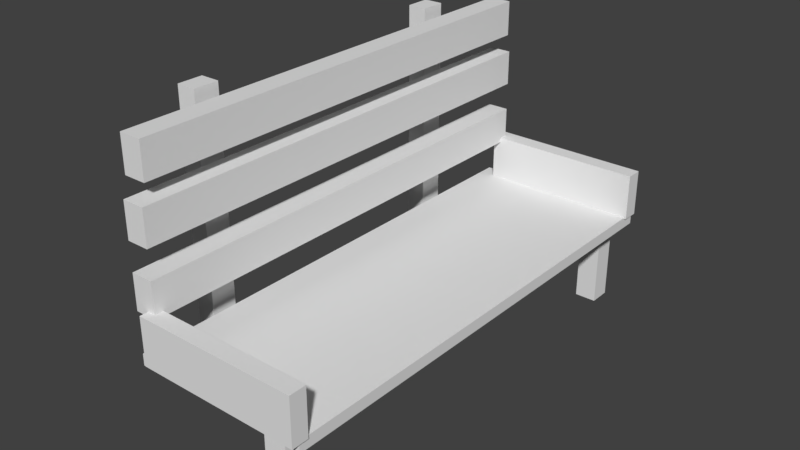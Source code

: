 # Source: parkBench.blend  (saved by Blender 2.79.0; exported with 4.5.12 LTS)
import bpy
from mathutils import Matrix  # noqa: F401  (used for matrix-valued properties, if any)

bpy.ops.wm.read_factory_settings(use_empty=True)
scene = bpy.context.scene
scene.name = 'Scene'

# ---- collections
col_collection_1 = bpy.data.collections.new('Collection 1'); scene.collection.children.link(col_collection_1)

# ---- materials (node trees are filled in below, after node groups)
mat_material = bpy.data.materials.new('Material')
mat_material.alpha_threshold = 0.0
mat_material.use_transparent_shadow = False
mat_material.roughness = 0.5
mat_material.line_color = (0.0, 0.0, 0.0, 1.0)

# ---- material node trees

# ---- world
world_world = bpy.data.worlds.new('World'); scene.world = world_world
world_world.color = (0.05088, 0.05088, 0.05088)
world_world.use_sun_shadow = False
world_world.sun_shadow_jitter_overblur = 0.0
world_world.cycles.sampling_method = 'MANUAL'

# ---- meshes
me_cube_017 = bpy.data.meshes.new('Cube.017')
me_cube_017.from_pydata([(0.4159, 1.082, -0.05721), (0.4159, -0.8918, -0.05721), (-0.4159, -0.8918, -0.05721), (-0.4159, 1.082, -0.05721), (0.4159, 1.082, 0.05721), (0.4159, -0.8918, 0.05721), (-0.4159, -0.8918, 0.05721), (-0.4159, 1.082, 0.05721)], [], [(0, 1, 2, 3), (4, 7, 6, 5), (0, 4, 5, 1), (1, 5, 6, 2), (2, 6, 7, 3), (4, 0, 3, 7)])
me_cube_017.materials.append(mat_material)
me_cube_017.use_remesh_preserve_volume = False
me_cube_017.use_remesh_preserve_attributes = False
me_cube_017.use_mirror_vertex_groups = False
me_cube_017.update()
me_cube_015 = bpy.data.meshes.new('Cube.015')
me_cube_015.from_pydata([(-1.0, -1.0, -1.0), (-1.0, -1.0, 1.0), (-1.0, 1.0, -1.0), (-1.0, 1.0, 1.0), (1.0, -1.0, -1.0), (1.0, -1.0, 1.0), (1.0, 1.0, -1.0), (1.0, 1.0, 1.0)], [], [(0, 1, 3, 2), (2, 3, 7, 6), (6, 7, 5, 4), (4, 5, 1, 0), (2, 6, 4, 0), (7, 3, 1, 5)])
me_cube_015.use_remesh_preserve_volume = False
me_cube_015.use_remesh_preserve_attributes = False
me_cube_015.use_mirror_vertex_groups = False
me_cube_015.update()
me_cube_014 = bpy.data.meshes.new('Cube.014')
me_cube_014.from_pydata([(-1.0, -1.0, -1.0), (-1.0, -1.0, 1.0), (-1.0, 1.0, -1.0), (-1.0, 1.0, 1.0), (1.0, -1.0, -1.0), (1.0, -1.0, 1.0), (1.0, 1.0, -1.0), (1.0, 1.0, 1.0)], [], [(0, 1, 3, 2), (2, 3, 7, 6), (6, 7, 5, 4), (4, 5, 1, 0), (2, 6, 4, 0), (7, 3, 1, 5)])
me_cube_014.use_remesh_preserve_volume = False
me_cube_014.use_remesh_preserve_attributes = False
me_cube_014.use_mirror_vertex_groups = False
me_cube_014.update()
me_cube_013 = bpy.data.meshes.new('Cube.013')
me_cube_013.from_pydata([(-1.0, -1.0, -1.0), (-1.0, -1.0, 1.0), (-1.0, 1.0, -1.0), (-1.0, 1.0, 1.0), (1.0, -1.0, -1.0), (1.0, -1.0, 1.0), (1.0, 1.0, -1.0), (1.0, 1.0, 1.0)], [], [(0, 1, 3, 2), (2, 3, 7, 6), (6, 7, 5, 4), (4, 5, 1, 0), (2, 6, 4, 0), (7, 3, 1, 5)])
me_cube_013.use_remesh_preserve_volume = False
me_cube_013.use_remesh_preserve_attributes = False
me_cube_013.use_mirror_vertex_groups = False
me_cube_013.update()
me_cube_009 = bpy.data.meshes.new('Cube.009')
me_cube_009.from_pydata([(-1.0, -1.0, -1.0), (-1.0, -1.0, 1.0), (-1.0, 1.0, -1.0), (-1.0, 1.0, 1.0), (1.0, -1.0, -1.0), (1.0, -1.0, 1.0), (1.0, 1.0, -1.0), (1.0, 1.0, 1.0)], [], [(0, 1, 3, 2), (2, 3, 7, 6), (6, 7, 5, 4), (4, 5, 1, 0), (2, 6, 4, 0), (7, 3, 1, 5)])
me_cube_009.use_remesh_preserve_volume = False
me_cube_009.use_remesh_preserve_attributes = False
me_cube_009.use_mirror_vertex_groups = False
me_cube_009.update()
me_cube_008 = bpy.data.meshes.new('Cube.008')
me_cube_008.from_pydata([(0.4159, 1.082, -0.05721), (0.4159, -0.8918, -0.05721), (-0.4159, -0.8918, -0.05721), (-0.4159, 1.082, -0.05721), (0.4159, 1.082, 0.05721), (0.4159, -0.8918, 0.05721), (-0.4159, -0.8918, 0.05721), (-0.4159, 1.082, 0.05721)], [], [(0, 1, 2, 3), (4, 7, 6, 5), (0, 4, 5, 1), (1, 5, 6, 2), (2, 6, 7, 3), (4, 0, 3, 7)])
me_cube_008.materials.append(mat_material)
me_cube_008.use_remesh_preserve_volume = False
me_cube_008.use_remesh_preserve_attributes = False
me_cube_008.use_mirror_vertex_groups = False
me_cube_008.update()
me_cube_007 = bpy.data.meshes.new('Cube.007')
me_cube_007.from_pydata([(0.4159, 1.082, -0.05721), (0.4159, -0.8918, -0.05721), (-0.4159, -0.8918, -0.05721), (-0.4159, 1.082, -0.05721), (0.4159, 1.082, 0.05721), (0.4159, -0.8918, 0.05721), (-0.4159, -0.8918, 0.05721), (-0.4159, 1.082, 0.05721)], [], [(0, 1, 2, 3), (4, 7, 6, 5), (0, 4, 5, 1), (1, 5, 6, 2), (2, 6, 7, 3), (4, 0, 3, 7)])
me_cube_007.materials.append(mat_material)
me_cube_007.use_remesh_preserve_volume = False
me_cube_007.use_remesh_preserve_attributes = False
me_cube_007.use_mirror_vertex_groups = False
me_cube_007.update()
me_cube_005 = bpy.data.meshes.new('Cube.005')
me_cube_005.from_pydata([(0.4159, 1.082, -0.05721), (0.4159, -0.8918, -0.05721), (-0.4159, -0.8918, -0.05721), (-0.4159, 1.082, -0.05721), (0.4159, 1.082, 0.05721), (0.4159, -0.8918, 0.05721), (-0.4159, -0.8918, 0.05721), (-0.4159, 1.082, 0.05721)], [], [(0, 1, 2, 3), (4, 7, 6, 5), (0, 4, 5, 1), (1, 5, 6, 2), (2, 6, 7, 3), (4, 0, 3, 7)])
me_cube_005.materials.append(mat_material)
me_cube_005.use_remesh_preserve_volume = False
me_cube_005.use_remesh_preserve_attributes = False
me_cube_005.use_mirror_vertex_groups = False
me_cube_005.update()
me_cube_003 = bpy.data.meshes.new('Cube.003')
me_cube_003.from_pydata([(0.4159, 1.082, -0.05721), (0.4159, -0.8918, -0.05721), (-0.4159, -0.8918, -0.05721), (-0.4159, 1.082, -0.05721), (0.4159, 1.082, 0.05721), (0.4159, -0.8918, 0.05721), (-0.4159, -0.8918, 0.05721), (-0.4159, 1.082, 0.05721)], [], [(0, 1, 2, 3), (4, 7, 6, 5), (0, 4, 5, 1), (1, 5, 6, 2), (2, 6, 7, 3), (4, 0, 3, 7)])
me_cube_003.materials.append(mat_material)
me_cube_003.use_remesh_preserve_volume = False
me_cube_003.use_remesh_preserve_attributes = False
me_cube_003.use_mirror_vertex_groups = False
me_cube_003.update()
me_cube = bpy.data.meshes.new('Cube')
me_cube.from_pydata([(0.4159, 1.082, -0.05721), (0.4159, -0.8918, -0.05721), (-0.4159, -0.8918, -0.05721), (-0.4159, 1.082, -0.05721), (0.4159, 1.082, 0.05721), (0.4159, -0.8918, 0.05721), (-0.4159, -0.8918, 0.05721), (-0.4159, 1.082, 0.05721)], [], [(0, 1, 2, 3), (4, 7, 6, 5), (0, 4, 5, 1), (1, 5, 6, 2), (2, 6, 7, 3), (4, 0, 3, 7)])
me_cube.materials.append(mat_material)
me_cube.use_remesh_preserve_volume = False
me_cube.use_remesh_preserve_attributes = False
me_cube.use_mirror_vertex_groups = False
me_cube.update()

# ---- objects
ob_cube_009 = bpy.data.objects.new('Cube.009', me_cube_017)
ob_cube_008 = bpy.data.objects.new('Cube.008', me_cube_015)
ob_cube_007 = bpy.data.objects.new('Cube.007', me_cube_014)
ob_cube_006 = bpy.data.objects.new('Cube.006', me_cube_013)
ob_cube_005 = bpy.data.objects.new('Cube.005', me_cube_009)
ob_cube_004 = bpy.data.objects.new('Cube.004', me_cube_008)
ob_cube_002 = bpy.data.objects.new('Cube.002', me_cube_007)
ob_cube_001 = bpy.data.objects.new('Cube.001', me_cube_005)
ob_cube_003 = bpy.data.objects.new('Cube.003', me_cube_003)
ob_cube = bpy.data.objects.new('Cube', me_cube)

# ---- transforms, parenting, visibility, modifiers, constraints
ob_cube_009.location = (-0.1917, 0.1796, 0.4094)
ob_cube_009.rotation_euler = (3.142, -1.571, 0.0)
ob_cube_009.scale = (0.1322, 0.7521, 0.6044)
ob_cube_009.lock_rotations_4d = False
ob_cube_009.empty_display_type = 'ARROWS'
ob_cube_009.lineart.crease_threshold = 0.0
ob_cube_008.location = (0.218, 0.8436, 0.0608)
ob_cube_008.scale = (0.03455, 0.03455, 0.1591)
ob_cube_008.lineart.crease_threshold = 0.0
ob_cube_007.location = (0.218, -0.5756, 0.0608)
ob_cube_007.scale = (0.03455, 0.03455, 0.1591)
ob_cube_007.lineart.crease_threshold = 0.0
ob_cube_006.location = (-0.2962, -0.3234, 0.4153)
ob_cube_006.scale = (0.03025, 0.03978, 0.4352)
ob_cube_006.lineart.crease_threshold = 0.0
ob_cube_005.location = (-0.2962, 0.587, 0.4153)
ob_cube_005.scale = (0.03025, 0.03978, 0.4352)
ob_cube_005.lineart.crease_threshold = 0.0
ob_cube_004.location = (0.04822, -0.6335, 0.2954)
ob_cube_004.rotation_euler = (4.712, -1.571, 0.0)
ob_cube_004.scale = (0.1775, 0.2593, 0.4612)
ob_cube_004.lock_rotations_4d = False
ob_cube_004.empty_display_type = 'ARROWS'
ob_cube_004.lineart.crease_threshold = 0.0
ob_cube_002.location = (0.04822, 0.8511, 0.2954)
ob_cube_002.rotation_euler = (4.712, -1.571, 0.0)
ob_cube_002.scale = (0.1775, 0.2593, 0.4612)
ob_cube_002.lock_rotations_4d = False
ob_cube_002.empty_display_type = 'ARROWS'
ob_cube_002.lineart.crease_threshold = 0.0
ob_cube_001.location = (-0.1917, 0.1796, 0.6069)
ob_cube_001.rotation_euler = (3.142, -1.571, 0.0)
ob_cube_001.scale = (0.1322, 0.7521, 0.6044)
ob_cube_001.lock_rotations_4d = False
ob_cube_001.empty_display_type = 'ARROWS'
ob_cube_001.lineart.crease_threshold = 0.0
ob_cube_003.location = (-0.1917, 0.1792, 0.7747)
ob_cube_003.rotation_euler = (3.142, -1.571, 0.0)
ob_cube_003.scale = (0.1322, 0.7392, 0.6044)
ob_cube_003.lock_rotations_4d = False
ob_cube_003.empty_display_type = 'ARROWS'
ob_cube_003.lineart.crease_threshold = 0.0
ob_cube.location = (0.04651, 0.04659, 0.2076)
ob_cube.scale = (0.6638, 0.7602, 0.3127)
ob_cube.lock_rotations_4d = False
ob_cube.empty_display_type = 'ARROWS'
ob_cube.lineart.crease_threshold = 0.0

# ---- collection membership
col_collection_1.objects.link(ob_cube_009)
col_collection_1.objects.link(ob_cube_008)
col_collection_1.objects.link(ob_cube_007)
col_collection_1.objects.link(ob_cube_006)
col_collection_1.objects.link(ob_cube_005)
col_collection_1.objects.link(ob_cube_004)
col_collection_1.objects.link(ob_cube_002)
col_collection_1.objects.link(ob_cube_001)
col_collection_1.objects.link(ob_cube_003)
col_collection_1.objects.link(ob_cube)

# ---- scene / render settings (as saved in the file)
scene.frame_start = 1; scene.frame_end = 250; scene.frame_set(1)
scene.render.engine = 'BLENDER_EEVEE_NEXT'
scene.render.resolution_percentage = 50
scene.render.dither_intensity = 0.0
scene.cycles.use_denoising = False
scene.cycles.samples = 128
scene.cycles.sampling_pattern = 'TABULATED_SOBOL'
scene.cycles.use_adaptive_sampling = False
scene.cycles.use_light_tree = False
scene.cycles.blur_glossy = 0.0
scene.cycles.sample_clamp_indirect = 0.0
scene.view_settings.view_transform = 'Standard'
bpy.context.view_layer.update()

# ---- added for rendering (the .blend has no active camera and no usable light): camera, sun
cam_auto = bpy.data.cameras.new('AutoCamera')
cam_auto.lens = 50.0
cam_auto.sensor_width = 36.0
cam_auto.clip_end = 1000.0
ob_auto_camera = bpy.data.objects.new('AutoCamera', cam_auto)
scene.collection.objects.link(ob_auto_camera)
ob_auto_camera.location = (1.77956, -2.02498, 1.7988)
ob_auto_camera.rotation_euler = (1.09748, -7.21219e-08, 0.694738)
scene.camera = ob_auto_camera
light_auto_sun = bpy.data.lights.new('AutoSun', 'SUN')
light_auto_sun.energy = 3.0
light_auto_sun.angle = 0.0523599
ob_auto_sun = bpy.data.objects.new('AutoSun', light_auto_sun)
scene.collection.objects.link(ob_auto_sun)
ob_auto_sun.rotation_euler = (0.872665, 0.174533, 0.523599)
bpy.context.view_layer.update()
